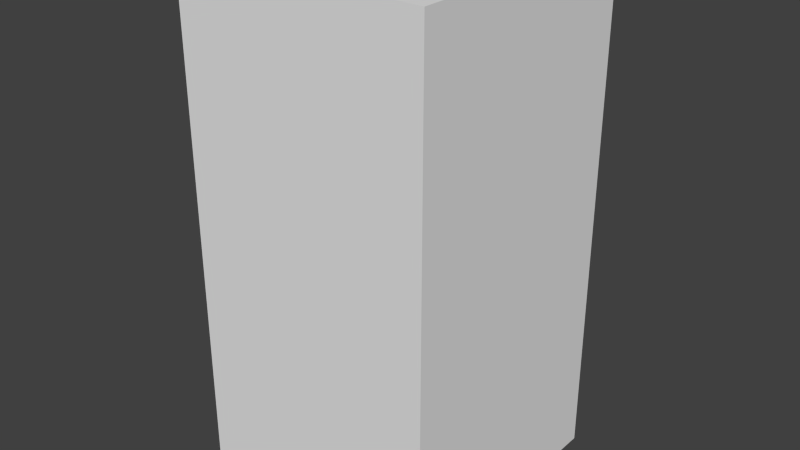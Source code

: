 # Source: greyStopSix.blend  (saved by Blender 2.68.0; exported with 4.5.12 LTS)
import bpy
from mathutils import Matrix  # noqa: F401  (used for matrix-valued properties, if any)

bpy.ops.wm.read_factory_settings(use_empty=True)
scene = bpy.context.scene
scene.name = 'Scene'

# ---- collections
col_collection_1 = bpy.data.collections.new('Collection 1'); scene.collection.children.link(col_collection_1)

# ---- world
world_world = bpy.data.worlds.new('World'); scene.world = world_world
world_world.color = (0.05088, 0.05088, 0.05088)
world_world.use_sun_shadow = False
world_world.sun_shadow_jitter_overblur = 0.0
world_world.cycles.sampling_method = 'MANUAL'
world_world.cycles.sample_map_resolution = 256

# ---- meshes
me_greystopsix = bpy.data.meshes.new('greyStopSix')
me_greystopsix.from_pydata([(-0.5, -0.5, -1.0), (-0.5, 0.5, -1.0), (0.5, 0.5, -1.0), (0.5, -0.5, -1.0), (-0.5, -0.5, 1.0), (-0.5, 0.5, 1.0), (0.5, 0.5, 1.0), (0.5, -0.5, 1.0)], [], [(4, 5, 1, 0), (5, 6, 2, 1), (6, 7, 3, 2), (7, 4, 0, 3), (0, 1, 2, 3), (7, 6, 5, 4)])
me_greystopsix.use_remesh_preserve_volume = False
me_greystopsix.use_remesh_preserve_attributes = False
me_greystopsix.use_mirror_vertex_groups = False
me_greystopsix.update()

# ---- objects
ob_greystopsix = bpy.data.objects.new('greyStopSix', me_greystopsix)

# ---- transforms, parenting, visibility, modifiers, constraints
ob_greystopsix.location = (0.0, 0.0, 0.0)
ob_greystopsix.lineart.crease_threshold = 0.0

# ---- collection membership
col_collection_1.objects.link(ob_greystopsix)

# ---- scene / render settings (as saved in the file)
scene.frame_start = 1; scene.frame_end = 250; scene.frame_set(1)
scene.render.engine = 'BLENDER_EEVEE_NEXT'
scene.render.image_settings.color_mode = 'RGB'
scene.render.image_settings.compression = 90
scene.render.resolution_percentage = 50
scene.render.dither_intensity = 0.0
scene.cycles.use_denoising = False
scene.cycles.samples = 10
scene.cycles.sampling_pattern = 'TABULATED_SOBOL'
scene.cycles.light_sampling_threshold = 0.0
scene.cycles.use_adaptive_sampling = False
scene.cycles.use_light_tree = False
scene.cycles.blur_glossy = 0.0
scene.cycles.volume_bounces = 1
scene.cycles.pixel_filter_type = 'GAUSSIAN'
scene.cycles.sample_clamp_indirect = 0.0
scene.view_settings.view_transform = 'Standard'
bpy.context.view_layer.update()

# ---- added for rendering (the .blend has no active camera and no usable light): camera, sun
cam_auto = bpy.data.cameras.new('AutoCamera')
cam_auto.lens = 50.0
cam_auto.sensor_width = 36.0
cam_auto.clip_end = 1000.0
ob_auto_camera = bpy.data.objects.new('AutoCamera', cam_auto)
scene.collection.objects.link(ob_auto_camera)
ob_auto_camera.location = (2.26633, -2.71959, 1.81306)
ob_auto_camera.rotation_euler = (1.09748, -7.21219e-08, 0.694738)
scene.camera = ob_auto_camera
light_auto_sun = bpy.data.lights.new('AutoSun', 'SUN')
light_auto_sun.energy = 3.0
light_auto_sun.angle = 0.0523599
ob_auto_sun = bpy.data.objects.new('AutoSun', light_auto_sun)
scene.collection.objects.link(ob_auto_sun)
ob_auto_sun.rotation_euler = (0.872665, 0.174533, 0.523599)
bpy.context.view_layer.update()
